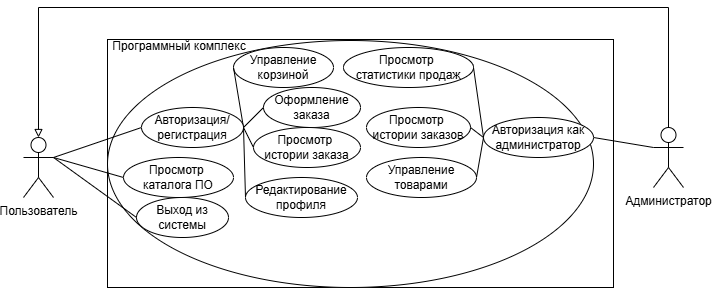

The diagram above was exported from draw.io. Its source (the exported page's mxGraphModel, read from the mxfile embedded in the PNG):
<mxGraphModel dx="996" dy="685" grid="1" gridSize="10" guides="1" tooltips="1" connect="1" arrows="1" fold="1" page="1" pageScale="1" pageWidth="827" pageHeight="1169" math="0" shadow="0">
  <root>
    <mxCell id="0" />
    <mxCell id="1" parent="0" />
    <mxCell id="SBUHuDib7QXOvOeVepfl-1" parent="1" style="shape=umlActor;verticalLabelPosition=bottom;verticalAlign=top;html=1;outlineConnect=0;" value="Пользователь" vertex="1">
      <mxGeometry height="60" width="30" x="270" y="290" as="geometry" />
    </mxCell>
    <mxCell id="SBUHuDib7QXOvOeVepfl-2" parent="1" style="rounded=0;whiteSpace=wrap;html=1;align=left;" value="" vertex="1">
      <mxGeometry height="248" width="506" x="354" y="192" as="geometry" />
    </mxCell>
    <mxCell id="SBUHuDib7QXOvOeVepfl-3" parent="1" style="text;html=1;whiteSpace=wrap;strokeColor=none;fillColor=none;align=center;verticalAlign=middle;rounded=0;" value="Программный комплекс" vertex="1">
      <mxGeometry height="30" width="198" x="327" y="184" as="geometry" />
    </mxCell>
    <mxCell id="SBUHuDib7QXOvOeVepfl-4" parent="1" style="ellipse;whiteSpace=wrap;html=1;" value="" vertex="1">
      <mxGeometry height="247" width="486" x="354" y="193" as="geometry" />
    </mxCell>
    <mxCell id="SBUHuDib7QXOvOeVepfl-5" parent="1" style="ellipse;whiteSpace=wrap;html=1;" value="Управление корзиной" vertex="1">
      <mxGeometry height="40" width="100" x="480" y="200" as="geometry" />
    </mxCell>
    <mxCell id="SBUHuDib7QXOvOeVepfl-6" parent="1" style="ellipse;whiteSpace=wrap;html=1;" value="Оформление заказа" vertex="1">
      <mxGeometry height="40" width="97" x="510" y="240" as="geometry" />
    </mxCell>
    <mxCell id="SBUHuDib7QXOvOeVepfl-7" edge="1" parent="1" source="SBUHuDib7QXOvOeVepfl-11" style="endArrow=none;html=1;rounded=0;entryX=0;entryY=0.5;entryDx=0;entryDy=0;exitX=1;exitY=0.5;exitDx=0;exitDy=0;" target="SBUHuDib7QXOvOeVepfl-5" value="">
      <mxGeometry height="50" relative="1" width="50" as="geometry">
        <mxPoint x="270" y="310" as="sourcePoint" />
        <mxPoint x="540" y="340" as="targetPoint" />
      </mxGeometry>
    </mxCell>
    <mxCell id="SBUHuDib7QXOvOeVepfl-8" edge="1" parent="1" source="SBUHuDib7QXOvOeVepfl-1" style="endArrow=none;html=1;rounded=0;entryX=0;entryY=0.5;entryDx=0;entryDy=0;exitX=1;exitY=0.3333333333333333;exitDx=0;exitDy=0;exitPerimeter=0;" target="SBUHuDib7QXOvOeVepfl-11" value="">
      <mxGeometry height="50" relative="1" width="50" as="geometry">
        <mxPoint x="270" y="310" as="sourcePoint" />
        <mxPoint x="544" y="340" as="targetPoint" />
      </mxGeometry>
    </mxCell>
    <mxCell id="SBUHuDib7QXOvOeVepfl-9" parent="1" style="ellipse;whiteSpace=wrap;html=1;" value="Просмотр&amp;nbsp;&lt;div&gt;истории заказа&lt;/div&gt;" vertex="1">
      <mxGeometry height="40" width="107" x="500" y="280" as="geometry" />
    </mxCell>
    <mxCell id="SBUHuDib7QXOvOeVepfl-11" parent="1" style="ellipse;whiteSpace=wrap;html=1;" value="Авторизация/регистрация" vertex="1">
      <mxGeometry height="40" width="102" x="388" y="260" as="geometry" />
    </mxCell>
    <mxCell id="SBUHuDib7QXOvOeVepfl-12" edge="1" parent="1" source="SBUHuDib7QXOvOeVepfl-6" style="endArrow=none;html=1;rounded=0;entryX=1;entryY=0.5;entryDx=0;entryDy=0;exitX=0;exitY=0.5;exitDx=0;exitDy=0;" target="SBUHuDib7QXOvOeVepfl-11" value="">
      <mxGeometry height="50" relative="1" width="50" as="geometry">
        <mxPoint x="500" y="335" as="sourcePoint" />
        <mxPoint x="550" y="290" as="targetPoint" />
      </mxGeometry>
    </mxCell>
    <mxCell id="SBUHuDib7QXOvOeVepfl-13" edge="1" parent="1" source="SBUHuDib7QXOvOeVepfl-9" style="endArrow=none;html=1;rounded=0;entryX=1;entryY=0.5;entryDx=0;entryDy=0;exitX=0;exitY=0.5;exitDx=0;exitDy=0;" target="SBUHuDib7QXOvOeVepfl-11" value="">
      <mxGeometry height="50" relative="1" width="50" as="geometry">
        <mxPoint x="574" y="310" as="sourcePoint" />
        <mxPoint x="500" y="315" as="targetPoint" />
      </mxGeometry>
    </mxCell>
    <mxCell id="SBUHuDib7QXOvOeVepfl-14" parent="1" style="ellipse;whiteSpace=wrap;html=1;" value="Выход из системы" vertex="1">
      <mxGeometry height="40" width="92" x="383" y="350" as="geometry" />
    </mxCell>
    <mxCell id="SBUHuDib7QXOvOeVepfl-15" edge="1" parent="1" source="SBUHuDib7QXOvOeVepfl-1" style="endArrow=none;html=1;rounded=0;entryX=0;entryY=0.5;entryDx=0;entryDy=0;exitX=1;exitY=0.3333333333333333;exitDx=0;exitDy=0;exitPerimeter=0;" target="SBUHuDib7QXOvOeVepfl-14" value="">
      <mxGeometry height="50" relative="1" width="50" as="geometry">
        <mxPoint x="270" y="310" as="sourcePoint" />
        <mxPoint x="420" y="300" as="targetPoint" />
      </mxGeometry>
    </mxCell>
    <mxCell id="kdk9MOaMznkmEw6rPmLI-3" parent="1" style="ellipse;whiteSpace=wrap;html=1;" value="Просмотр&amp;nbsp;&lt;div&gt;каталога ПО&lt;/div&gt;" vertex="1">
      <mxGeometry height="40" width="110" x="370" y="310" as="geometry" />
    </mxCell>
    <mxCell id="kdk9MOaMznkmEw6rPmLI-4" edge="1" parent="1" source="SBUHuDib7QXOvOeVepfl-1" style="endArrow=none;html=1;rounded=0;entryX=0;entryY=0.5;entryDx=0;entryDy=0;exitX=1;exitY=0.3333333333333333;exitDx=0;exitDy=0;exitPerimeter=0;" target="kdk9MOaMznkmEw6rPmLI-3" value="">
      <mxGeometry height="50" relative="1" width="50" as="geometry">
        <mxPoint x="380" y="350" as="sourcePoint" />
        <mxPoint x="523" y="412" as="targetPoint" />
      </mxGeometry>
    </mxCell>
    <mxCell id="kdk9MOaMznkmEw6rPmLI-8" parent="1" style="ellipse;whiteSpace=wrap;html=1;" value="Редактирование профиля" vertex="1">
      <mxGeometry height="40" width="112" x="492" y="330" as="geometry" />
    </mxCell>
    <mxCell id="kdk9MOaMznkmEw6rPmLI-13" edge="1" parent="1" source="kdk9MOaMznkmEw6rPmLI-8" style="endArrow=none;html=1;rounded=0;entryX=1;entryY=0.5;entryDx=0;entryDy=0;exitX=0;exitY=0.5;exitDx=0;exitDy=0;" target="SBUHuDib7QXOvOeVepfl-11" value="">
      <mxGeometry height="50" relative="1" width="50" as="geometry">
        <mxPoint x="556" y="324" as="sourcePoint" />
        <mxPoint x="530" y="280" as="targetPoint" />
      </mxGeometry>
    </mxCell>
    <mxCell id="kdk9MOaMznkmEw6rPmLI-14" parent="1" style="shape=umlActor;verticalLabelPosition=bottom;verticalAlign=top;html=1;outlineConnect=0;" value="Администратор" vertex="1">
      <mxGeometry height="60" width="30" x="900" y="280" as="geometry" />
    </mxCell>
    <mxCell id="kdk9MOaMznkmEw6rPmLI-15" parent="1" style="ellipse;whiteSpace=wrap;html=1;" value="Авторизация как администратор" vertex="1">
      <mxGeometry height="40" width="110" x="730" y="270" as="geometry" />
    </mxCell>
    <mxCell id="kdk9MOaMznkmEw6rPmLI-16" parent="1" style="ellipse;whiteSpace=wrap;html=1;" value="Управление товарами" vertex="1">
      <mxGeometry height="40" width="110" x="613" y="310" as="geometry" />
    </mxCell>
    <mxCell id="kdk9MOaMznkmEw6rPmLI-17" parent="1" style="ellipse;whiteSpace=wrap;html=1;" value="Просмотр&amp;nbsp;&lt;div&gt;статистики продаж&lt;/div&gt;" vertex="1">
      <mxGeometry height="40" width="130" x="590" y="200" as="geometry" />
    </mxCell>
    <mxCell id="kdk9MOaMznkmEw6rPmLI-18" parent="1" style="ellipse;whiteSpace=wrap;html=1;" value="Просмотр&amp;nbsp;&lt;div&gt;истории заказов&lt;/div&gt;" vertex="1">
      <mxGeometry height="40" width="104" x="613" y="260" as="geometry" />
    </mxCell>
    <mxCell id="kdk9MOaMznkmEw6rPmLI-19" edge="1" parent="1" source="kdk9MOaMznkmEw6rPmLI-18" style="endArrow=none;html=1;rounded=0;exitX=1;exitY=0.5;exitDx=0;exitDy=0;entryX=0;entryY=0.5;entryDx=0;entryDy=0;" target="kdk9MOaMznkmEw6rPmLI-15" value="">
      <mxGeometry height="50" relative="1" width="50" as="geometry">
        <mxPoint x="580" y="380" as="sourcePoint" />
        <mxPoint x="630" y="330" as="targetPoint" />
      </mxGeometry>
    </mxCell>
    <mxCell id="kdk9MOaMznkmEw6rPmLI-20" edge="1" parent="1" source="kdk9MOaMznkmEw6rPmLI-17" style="endArrow=none;html=1;rounded=0;exitX=1;exitY=0.5;exitDx=0;exitDy=0;entryX=0;entryY=0.5;entryDx=0;entryDy=0;" target="kdk9MOaMznkmEw6rPmLI-15" value="">
      <mxGeometry height="50" relative="1" width="50" as="geometry">
        <mxPoint x="580" y="380" as="sourcePoint" />
        <mxPoint x="630" y="330" as="targetPoint" />
      </mxGeometry>
    </mxCell>
    <mxCell id="kdk9MOaMznkmEw6rPmLI-21" edge="1" parent="1" source="kdk9MOaMznkmEw6rPmLI-16" style="endArrow=none;html=1;rounded=0;entryX=0;entryY=0.5;entryDx=0;entryDy=0;exitX=1;exitY=0.5;exitDx=0;exitDy=0;" target="kdk9MOaMznkmEw6rPmLI-15" value="">
      <mxGeometry height="50" relative="1" width="50" as="geometry">
        <mxPoint x="580" y="380" as="sourcePoint" />
        <mxPoint x="630" y="330" as="targetPoint" />
      </mxGeometry>
    </mxCell>
    <mxCell id="kdk9MOaMznkmEw6rPmLI-29" edge="1" parent="1" source="kdk9MOaMznkmEw6rPmLI-14" style="endArrow=none;html=1;rounded=0;exitX=0;exitY=0.3333333333333333;exitDx=0;exitDy=0;exitPerimeter=0;entryX=1;entryY=0.5;entryDx=0;entryDy=0;" target="kdk9MOaMznkmEw6rPmLI-15" value="">
      <mxGeometry height="50" relative="1" width="50" as="geometry">
        <mxPoint x="720" y="390" as="sourcePoint" />
        <mxPoint x="770" y="340" as="targetPoint" />
      </mxGeometry>
    </mxCell>
    <mxCell id="kdk9MOaMznkmEw6rPmLI-34" edge="1" parent="1" source="kdk9MOaMznkmEw6rPmLI-14" style="endArrow=block;html=1;rounded=0;exitX=0.5;exitY=0;exitDx=0;exitDy=0;exitPerimeter=0;entryX=0.5;entryY=0;entryDx=0;entryDy=0;entryPerimeter=0;endFill=0;" target="SBUHuDib7QXOvOeVepfl-1" value="">
      <mxGeometry height="50" relative="1" width="50" as="geometry">
        <Array as="points">
          <mxPoint x="915" y="160" />
          <mxPoint x="285" y="160" />
        </Array>
        <mxPoint x="600" y="390" as="sourcePoint" />
        <mxPoint x="560" y="130" as="targetPoint" />
      </mxGeometry>
    </mxCell>
  </root>
</mxGraphModel>